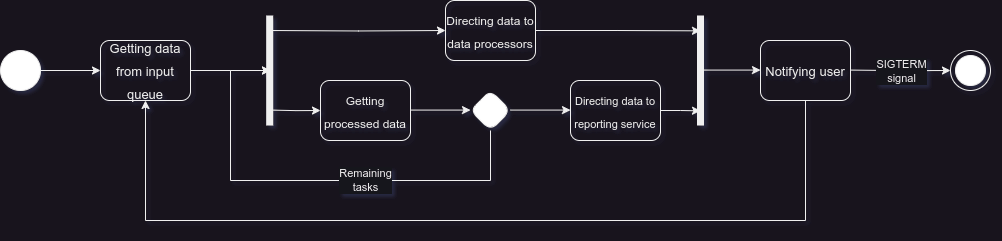

The diagram above was exported from draw.io. Its source (the exported page's mxGraphModel, read from the mxfile embedded in the PNG):
<mxGraphModel dx="1287" dy="992" grid="1" gridSize="10" guides="1" tooltips="1" connect="1" arrows="1" fold="1" page="0" pageScale="1" pageWidth="850" pageHeight="1100" math="0" shadow="0">
  <root>
    <mxCell id="0" />
    <mxCell id="1" parent="0" />
    <mxCell id="2" value="" style="group;" vertex="1" connectable="0" parent="1">
      <mxGeometry x="1440" y="350" width="40" height="40" as="geometry" />
    </mxCell>
    <mxCell id="3" value="" style="ellipse;whiteSpace=wrap;html=1;aspect=fixed;fillColor=none;" vertex="1" parent="2">
      <mxGeometry width="40" height="40" as="geometry" />
    </mxCell>
    <mxCell id="4" value="" style="ellipse;whiteSpace=wrap;html=1;aspect=fixed;fillColor=#FFFFFF;" vertex="1" parent="2">
      <mxGeometry x="5" y="5" width="30" height="30" as="geometry" />
    </mxCell>
    <mxCell id="5" value="" style="ellipse;whiteSpace=wrap;html=1;aspect=fixed;fillColor=#FFFFFF;" vertex="1" parent="1">
      <mxGeometry x="490" y="350" width="40" height="40" as="geometry" />
    </mxCell>
    <mxCell id="6" style="edgeStyle=orthogonalEdgeStyle;rounded=0;orthogonalLoop=1;jettySize=auto;html=1;exitX=1;exitY=0.5;exitDx=0;exitDy=0;entryX=0;entryY=0.5;entryDx=0;entryDy=0;" edge="1" parent="1">
      <mxGeometry relative="1" as="geometry">
        <mxPoint x="530.0000000000002" y="370" as="sourcePoint" />
        <mxPoint x="590" y="370" as="targetPoint" />
      </mxGeometry>
    </mxCell>
    <mxCell id="7" style="edgeStyle=orthogonalEdgeStyle;rounded=0;orthogonalLoop=1;jettySize=auto;html=1;exitX=1;exitY=0.5;exitDx=0;exitDy=0;entryX=0;entryY=0.5;entryDx=0;entryDy=0;" edge="1" source="8" parent="1">
      <mxGeometry relative="1" as="geometry">
        <mxPoint x="760.0000000000002" y="370" as="targetPoint" />
      </mxGeometry>
    </mxCell>
    <mxCell id="8" value="&lt;font style=&quot;font-size: 13px;&quot;&gt;Getting data from input queue&lt;/font&gt;" style="rounded=1;whiteSpace=wrap;html=1;fillColor=none;fontSize=19;" vertex="1" parent="1">
      <mxGeometry x="590" y="340" width="90" height="60" as="geometry" />
    </mxCell>
    <mxCell id="9" style="edgeStyle=orthogonalEdgeStyle;rounded=0;orthogonalLoop=1;jettySize=auto;html=1;exitX=1;exitY=0.5;exitDx=0;exitDy=0;" edge="1" source="10" parent="1">
      <mxGeometry relative="1" as="geometry">
        <mxPoint x="1190" y="330.3333333333335" as="targetPoint" />
      </mxGeometry>
    </mxCell>
    <mxCell id="10" value="&lt;font style=&quot;font-size: 12px;&quot;&gt;Directing data to data processors&lt;/font&gt;" style="rounded=1;whiteSpace=wrap;html=1;fillColor=none;fontSize=19;" vertex="1" parent="1">
      <mxGeometry x="935" y="300" width="90" height="60" as="geometry" />
    </mxCell>
    <mxCell id="11" value="&lt;span style=&quot;font-size: 12px;&quot;&gt;Getting processed&amp;nbsp;&lt;/span&gt;&lt;span style=&quot;font-size: 12px;&quot;&gt;data&lt;/span&gt;" style="rounded=1;whiteSpace=wrap;html=1;fillColor=none;fontSize=19;" vertex="1" parent="1">
      <mxGeometry x="810" y="380" width="90" height="60" as="geometry" />
    </mxCell>
    <mxCell id="12" value="" style="endArrow=none;html=1;rounded=0;strokeWidth=7;" edge="1" parent="1">
      <mxGeometry width="50" height="50" relative="1" as="geometry">
        <mxPoint x="759.17" y="425" as="sourcePoint" />
        <mxPoint x="759.17" y="315" as="targetPoint" />
      </mxGeometry>
    </mxCell>
    <mxCell id="13" style="edgeStyle=orthogonalEdgeStyle;rounded=0;orthogonalLoop=1;jettySize=auto;html=1;exitX=1;exitY=0.5;exitDx=0;exitDy=0;entryX=0;entryY=0.5;entryDx=0;entryDy=0;" edge="1" target="10" parent="1">
      <mxGeometry relative="1" as="geometry">
        <mxPoint x="760" y="329.99999999999994" as="sourcePoint" />
        <mxPoint x="820" y="329.99999999999994" as="targetPoint" />
      </mxGeometry>
    </mxCell>
    <mxCell id="14" style="edgeStyle=orthogonalEdgeStyle;rounded=0;orthogonalLoop=1;jettySize=auto;html=1;exitX=1;exitY=0.5;exitDx=0;exitDy=0;entryX=0;entryY=0.5;entryDx=0;entryDy=0;" edge="1" target="11" parent="1">
      <mxGeometry relative="1" as="geometry">
        <mxPoint x="760" y="409.5799999999999" as="sourcePoint" />
        <mxPoint x="820" y="409.5799999999999" as="targetPoint" />
      </mxGeometry>
    </mxCell>
    <mxCell id="15" value="" style="endArrow=none;html=1;rounded=0;strokeWidth=7;" edge="1" parent="1">
      <mxGeometry width="50" height="50" relative="1" as="geometry">
        <mxPoint x="1190" y="425" as="sourcePoint" />
        <mxPoint x="1190" y="315" as="targetPoint" />
      </mxGeometry>
    </mxCell>
    <mxCell id="16" style="edgeStyle=orthogonalEdgeStyle;rounded=0;orthogonalLoop=1;jettySize=auto;html=1;exitX=1;exitY=0.5;exitDx=0;exitDy=0;entryX=0;entryY=0.5;entryDx=0;entryDy=0;" edge="1" parent="1">
      <mxGeometry relative="1" as="geometry">
        <mxPoint x="900" y="409.5799999999999" as="sourcePoint" />
        <mxPoint x="960" y="409.5799999999999" as="targetPoint" />
      </mxGeometry>
    </mxCell>
    <mxCell id="17" value="" style="rhombus;whiteSpace=wrap;html=1;fillColor=#FFFFFF;rounded=1;" vertex="1" parent="1">
      <mxGeometry x="960" y="390" width="40" height="40" as="geometry" />
    </mxCell>
    <mxCell id="18" style="edgeStyle=orthogonalEdgeStyle;rounded=0;orthogonalLoop=1;jettySize=auto;html=1;exitX=1;exitY=0.5;exitDx=0;exitDy=0;entryX=0;entryY=0.5;entryDx=0;entryDy=0;" edge="1" parent="1">
      <mxGeometry relative="1" as="geometry">
        <mxPoint x="1000.0000000000002" y="409.58" as="sourcePoint" />
        <mxPoint x="1060" y="409.58" as="targetPoint" />
      </mxGeometry>
    </mxCell>
    <mxCell id="19" style="edgeStyle=orthogonalEdgeStyle;rounded=0;orthogonalLoop=1;jettySize=auto;html=1;exitX=1;exitY=0.5;exitDx=0;exitDy=0;" edge="1" source="20" parent="1">
      <mxGeometry relative="1" as="geometry">
        <mxPoint x="1190" y="410.3333333333335" as="targetPoint" />
      </mxGeometry>
    </mxCell>
    <mxCell id="20" value="&lt;font style=&quot;font-size: 11px;&quot;&gt;Directing data to reporting service&lt;/font&gt;" style="rounded=1;whiteSpace=wrap;html=1;fillColor=none;fontSize=19;" vertex="1" parent="1">
      <mxGeometry x="1060" y="380" width="90" height="60" as="geometry" />
    </mxCell>
    <mxCell id="21" value="Remaining&lt;br&gt;tasks" style="endArrow=classic;html=1;rounded=0;exitX=0.5;exitY=1;exitDx=0;exitDy=0;" edge="1" source="17" parent="1">
      <mxGeometry x="-0.2355" width="50" height="50" relative="1" as="geometry">
        <mxPoint x="730" y="520" as="sourcePoint" />
        <mxPoint x="760" y="370" as="targetPoint" />
        <Array as="points">
          <mxPoint x="980" y="480" />
          <mxPoint x="720" y="480" />
          <mxPoint x="720" y="370" />
        </Array>
        <mxPoint as="offset" />
      </mxGeometry>
    </mxCell>
    <mxCell id="22" value="&lt;font style=&quot;font-size: 13px;&quot;&gt;Notifying user&lt;/font&gt;" style="rounded=1;whiteSpace=wrap;html=1;fillColor=none;fontSize=19;" vertex="1" parent="1">
      <mxGeometry x="1250" y="340" width="90" height="60" as="geometry" />
    </mxCell>
    <mxCell id="23" style="edgeStyle=orthogonalEdgeStyle;rounded=0;orthogonalLoop=1;jettySize=auto;html=1;exitX=1;exitY=0.5;exitDx=0;exitDy=0;entryX=0;entryY=0.5;entryDx=0;entryDy=0;" edge="1" parent="1">
      <mxGeometry relative="1" as="geometry">
        <mxPoint x="1190.0000000000002" y="369.58" as="sourcePoint" />
        <mxPoint x="1250" y="369.58" as="targetPoint" />
      </mxGeometry>
    </mxCell>
    <mxCell id="24" style="edgeStyle=orthogonalEdgeStyle;rounded=0;orthogonalLoop=1;jettySize=auto;html=1;exitX=1;exitY=0.5;exitDx=0;exitDy=0;entryX=0;entryY=0.5;entryDx=0;entryDy=0;" edge="1" target="3" parent="1">
      <mxGeometry relative="1" as="geometry">
        <mxPoint x="1340.0000000000002" y="369.58" as="sourcePoint" />
        <mxPoint x="1400" y="369.58" as="targetPoint" />
      </mxGeometry>
    </mxCell>
    <mxCell id="25" value="SIGTERM&lt;br&gt;signal" style="edgeLabel;html=1;align=center;verticalAlign=middle;resizable=0;points=[];" vertex="1" connectable="0" parent="1">
      <mxGeometry x="1389.9411764705883" y="370" as="geometry" />
    </mxCell>
    <mxCell id="26" value="" style="endArrow=classic;html=1;rounded=0;entryX=0.5;entryY=1;entryDx=0;entryDy=0;exitX=0.5;exitY=1;exitDx=0;exitDy=0;" edge="1" source="22" target="8" parent="1">
      <mxGeometry width="50" height="50" relative="1" as="geometry">
        <mxPoint x="1300" y="430" as="sourcePoint" />
        <mxPoint x="630" y="460" as="targetPoint" />
        <Array as="points">
          <mxPoint x="1295" y="520" />
          <mxPoint x="635" y="520" />
        </Array>
      </mxGeometry>
    </mxCell>
  </root>
</mxGraphModel>